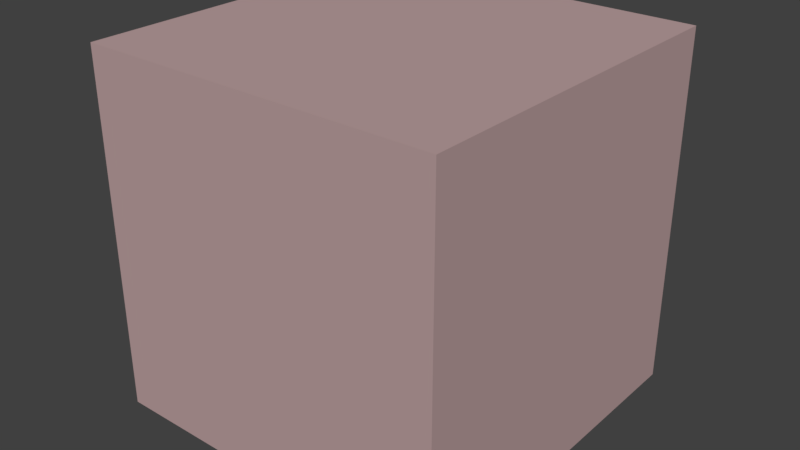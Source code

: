 # Source: box_pink_copy_.blend  (saved by Blender 2.79.0; exported with 4.5.12 LTS)
import bpy
from mathutils import Matrix  # noqa: F401  (used for matrix-valued properties, if any)

bpy.ops.wm.read_factory_settings(use_empty=True)
scene = bpy.context.scene
scene.name = 'Scene'

# ---- collections
col_collection_1 = bpy.data.collections.new('Collection 1'); scene.collection.children.link(col_collection_1)

# ---- materials (node trees are filled in below, after node groups)
mat_hot = bpy.data.materials.new('hot')
mat_hot.alpha_threshold = 0.0
mat_hot.use_transparent_shadow = False
mat_hot.diffuse_color = (0.5, 0.35, 0.35, 1.0)
mat_hot.specular_color = (0.0, 0.0, 0.0)
mat_hot.roughness = 0.5
mat_hot.specular_intensity = 0.0
mat_hot.line_color = (0.0, 0.0, 0.0, 1.0)
mat_pink = bpy.data.materials.new('pink')
mat_pink.alpha_threshold = 0.0
mat_pink.use_transparent_shadow = False
mat_pink.diffuse_color = (0.5, 0.355, 0.345, 1.0)
mat_pink.specular_color = (0.0, 0.0, 0.0)
mat_pink.roughness = 0.5
mat_pink.specular_intensity = 0.0

# ---- material node trees

# ---- world
world_world = bpy.data.worlds.new('World'); scene.world = world_world
world_world.color = (0.05088, 0.05088, 0.05088)
world_world.use_sun_shadow = False
world_world.sun_shadow_jitter_overblur = 0.0
world_world.cycles.sampling_method = 'MANUAL'

# ---- meshes
me_cube = bpy.data.meshes.new('Cube')
me_cube.from_pydata([(1.0, 1.0, -1.0), (1.0, -1.0, -1.0), (-1.0, -1.0, -1.0), (-1.0, 1.0, -1.0), (1.0, 1.0, 1.0), (1.0, -1.0, 1.0), (-1.0, -1.0, 1.0), (-1.0, 1.0, 1.0)], [], [(0, 1, 2, 3), (4, 7, 6, 5), (0, 4, 5, 1), (1, 5, 6, 2), (2, 6, 7, 3), (4, 0, 3, 7)])
me_cube.materials.append(mat_hot)
me_cube.materials.append(mat_pink)
me_cube.materials.append(None)
me_cube.use_remesh_preserve_volume = False
me_cube.use_remesh_preserve_attributes = False
me_cube.use_mirror_vertex_groups = False
me_cube.update()

# ---- objects
ob_cube = bpy.data.objects.new('Cube', me_cube)

# ---- transforms, parenting, visibility, modifiers, constraints
ob_cube.location = (0.0, 0.0, 0.0)
ob_cube.lock_rotations_4d = False
ob_cube.empty_display_type = 'ARROWS'
ob_cube.lineart.crease_threshold = 0.0

# ---- collection membership
col_collection_1.objects.link(ob_cube)

# ---- scene / render settings (as saved in the file)
scene.frame_start = 1; scene.frame_end = 250; scene.frame_set(1)
scene.render.engine = 'BLENDER_EEVEE_NEXT'
scene.render.resolution_percentage = 50
scene.render.dither_intensity = 0.0
scene.cycles.use_denoising = False
scene.cycles.samples = 128
scene.cycles.sampling_pattern = 'TABULATED_SOBOL'
scene.cycles.use_adaptive_sampling = False
scene.cycles.use_light_tree = False
scene.cycles.blur_glossy = 0.0
scene.cycles.sample_clamp_indirect = 0.0
scene.view_settings.view_transform = 'Standard'
bpy.context.view_layer.update()

# ---- added for rendering (the .blend has no active camera and no usable light): camera, sun
cam_auto = bpy.data.cameras.new('AutoCamera')
cam_auto.lens = 50.0
cam_auto.sensor_width = 36.0
cam_auto.clip_end = 1000.0
ob_auto_camera = bpy.data.objects.new('AutoCamera', cam_auto)
scene.collection.objects.link(ob_auto_camera)
ob_auto_camera.location = (3.20507, -3.84609, 2.56406)
ob_auto_camera.rotation_euler = (1.09748, -7.21219e-08, 0.694738)
scene.camera = ob_auto_camera
light_auto_sun = bpy.data.lights.new('AutoSun', 'SUN')
light_auto_sun.energy = 3.0
light_auto_sun.angle = 0.0523599
ob_auto_sun = bpy.data.objects.new('AutoSun', light_auto_sun)
scene.collection.objects.link(ob_auto_sun)
ob_auto_sun.rotation_euler = (0.872665, 0.174533, 0.523599)
bpy.context.view_layer.update()
